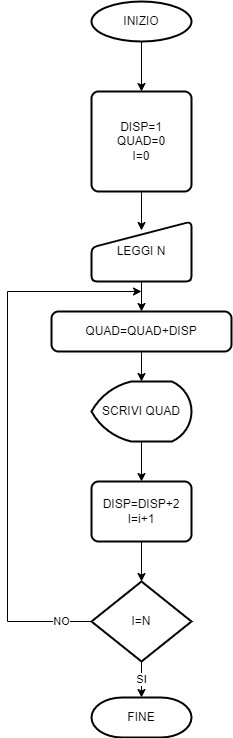

The diagram above was exported from draw.io. Its source (the exported page's mxGraphModel, read from the mxfile embedded in the PNG):
<mxGraphModel dx="999" dy="993" grid="1" gridSize="10" guides="1" tooltips="1" connect="1" arrows="1" fold="1" page="1" pageScale="1" pageWidth="827" pageHeight="1169" math="0" shadow="0">
  <root>
    <mxCell id="0" />
    <mxCell id="1" parent="0" />
    <mxCell id="RxbmFwfivCaGsft3oXwK-10" style="edgeStyle=orthogonalEdgeStyle;rounded=0;orthogonalLoop=1;jettySize=auto;html=1;entryX=0.5;entryY=0;entryDx=0;entryDy=0;" parent="1" source="RxbmFwfivCaGsft3oXwK-1" target="RxbmFwfivCaGsft3oXwK-2" edge="1">
      <mxGeometry relative="1" as="geometry" />
    </mxCell>
    <mxCell id="RxbmFwfivCaGsft3oXwK-1" value="INIZIO" style="strokeWidth=2;html=1;shape=mxgraph.flowchart.start_1;whiteSpace=wrap;" parent="1" vertex="1">
      <mxGeometry x="364" y="50" width="100" height="40" as="geometry" />
    </mxCell>
    <mxCell id="RxbmFwfivCaGsft3oXwK-11" style="edgeStyle=orthogonalEdgeStyle;rounded=0;orthogonalLoop=1;jettySize=auto;html=1;entryX=0.5;entryY=0.15;entryDx=0;entryDy=0;entryPerimeter=0;" parent="1" source="RxbmFwfivCaGsft3oXwK-2" target="RxbmFwfivCaGsft3oXwK-3" edge="1">
      <mxGeometry relative="1" as="geometry" />
    </mxCell>
    <mxCell id="RxbmFwfivCaGsft3oXwK-2" value="DISP=1&lt;br&gt;QUAD=0&lt;br&gt;I=0" style="rounded=1;whiteSpace=wrap;html=1;absoluteArcSize=1;arcSize=14;strokeWidth=2;" parent="1" vertex="1">
      <mxGeometry x="364" y="140" width="100" height="100" as="geometry" />
    </mxCell>
    <mxCell id="RxbmFwfivCaGsft3oXwK-24" style="edgeStyle=orthogonalEdgeStyle;rounded=0;orthogonalLoop=1;jettySize=auto;html=1;entryX=0.5;entryY=0;entryDx=0;entryDy=0;" parent="1" source="RxbmFwfivCaGsft3oXwK-3" target="RxbmFwfivCaGsft3oXwK-22" edge="1">
      <mxGeometry relative="1" as="geometry" />
    </mxCell>
    <mxCell id="RxbmFwfivCaGsft3oXwK-3" value="LEGGI N" style="html=1;strokeWidth=2;shape=manualInput;whiteSpace=wrap;rounded=1;size=26;arcSize=11;" parent="1" vertex="1">
      <mxGeometry x="364" y="270" width="100" height="60" as="geometry" />
    </mxCell>
    <mxCell id="RxbmFwfivCaGsft3oXwK-15" style="edgeStyle=orthogonalEdgeStyle;rounded=0;orthogonalLoop=1;jettySize=auto;html=1;entryX=0.5;entryY=0;entryDx=0;entryDy=0;" parent="1" source="RxbmFwfivCaGsft3oXwK-5" target="RxbmFwfivCaGsft3oXwK-6" edge="1">
      <mxGeometry relative="1" as="geometry" />
    </mxCell>
    <mxCell id="RxbmFwfivCaGsft3oXwK-5" value="SCRIVI QUAD" style="strokeWidth=2;html=1;shape=mxgraph.flowchart.display;whiteSpace=wrap;" parent="1" vertex="1">
      <mxGeometry x="364" y="430" width="100" height="60" as="geometry" />
    </mxCell>
    <mxCell id="RxbmFwfivCaGsft3oXwK-16" style="edgeStyle=orthogonalEdgeStyle;rounded=0;orthogonalLoop=1;jettySize=auto;html=1;entryX=0.5;entryY=0;entryDx=0;entryDy=0;entryPerimeter=0;" parent="1" source="RxbmFwfivCaGsft3oXwK-6" target="RxbmFwfivCaGsft3oXwK-8" edge="1">
      <mxGeometry relative="1" as="geometry" />
    </mxCell>
    <mxCell id="RxbmFwfivCaGsft3oXwK-6" value="DISP=DISP+2&lt;br&gt;I=i+1" style="rounded=1;whiteSpace=wrap;html=1;absoluteArcSize=1;arcSize=14;strokeWidth=2;" parent="1" vertex="1">
      <mxGeometry x="364" y="530" width="100" height="60" as="geometry" />
    </mxCell>
    <mxCell id="RxbmFwfivCaGsft3oXwK-17" value="SI" style="edgeStyle=orthogonalEdgeStyle;rounded=0;orthogonalLoop=1;jettySize=auto;html=1;entryX=0.5;entryY=0;entryDx=0;entryDy=0;entryPerimeter=0;" parent="1" source="RxbmFwfivCaGsft3oXwK-8" target="RxbmFwfivCaGsft3oXwK-9" edge="1">
      <mxGeometry relative="1" as="geometry" />
    </mxCell>
    <mxCell id="RxbmFwfivCaGsft3oXwK-18" style="edgeStyle=orthogonalEdgeStyle;rounded=0;orthogonalLoop=1;jettySize=auto;html=1;" parent="1" source="RxbmFwfivCaGsft3oXwK-8" edge="1">
      <mxGeometry relative="1" as="geometry">
        <mxPoint x="414" y="340" as="targetPoint" />
        <Array as="points">
          <mxPoint x="280" y="670" />
          <mxPoint x="280" y="340" />
        </Array>
      </mxGeometry>
    </mxCell>
    <mxCell id="RxbmFwfivCaGsft3oXwK-25" value="NO" style="edgeLabel;html=1;align=center;verticalAlign=middle;resizable=0;points=[];" parent="RxbmFwfivCaGsft3oXwK-18" connectable="0" vertex="1">
      <mxGeometry x="-0.8856" y="-1" relative="1" as="geometry">
        <mxPoint as="offset" />
      </mxGeometry>
    </mxCell>
    <mxCell id="RxbmFwfivCaGsft3oXwK-8" value="I=N" style="strokeWidth=2;html=1;shape=mxgraph.flowchart.decision;whiteSpace=wrap;" parent="1" vertex="1">
      <mxGeometry x="364" y="630" width="100" height="80" as="geometry" />
    </mxCell>
    <mxCell id="RxbmFwfivCaGsft3oXwK-9" value="FINE" style="strokeWidth=2;html=1;shape=mxgraph.flowchart.terminator;whiteSpace=wrap;" parent="1" vertex="1">
      <mxGeometry x="364" y="746" width="100" height="40" as="geometry" />
    </mxCell>
    <mxCell id="RxbmFwfivCaGsft3oXwK-23" style="edgeStyle=orthogonalEdgeStyle;rounded=0;orthogonalLoop=1;jettySize=auto;html=1;entryX=0.5;entryY=0;entryDx=0;entryDy=0;entryPerimeter=0;" parent="1" source="RxbmFwfivCaGsft3oXwK-22" target="RxbmFwfivCaGsft3oXwK-5" edge="1">
      <mxGeometry relative="1" as="geometry" />
    </mxCell>
    <mxCell id="RxbmFwfivCaGsft3oXwK-22" value="QUAD=QUAD+DISP" style="rounded=1;whiteSpace=wrap;html=1;absoluteArcSize=1;arcSize=14;strokeWidth=2;" parent="1" vertex="1">
      <mxGeometry x="324" y="360" width="180" height="40" as="geometry" />
    </mxCell>
  </root>
</mxGraphModel>